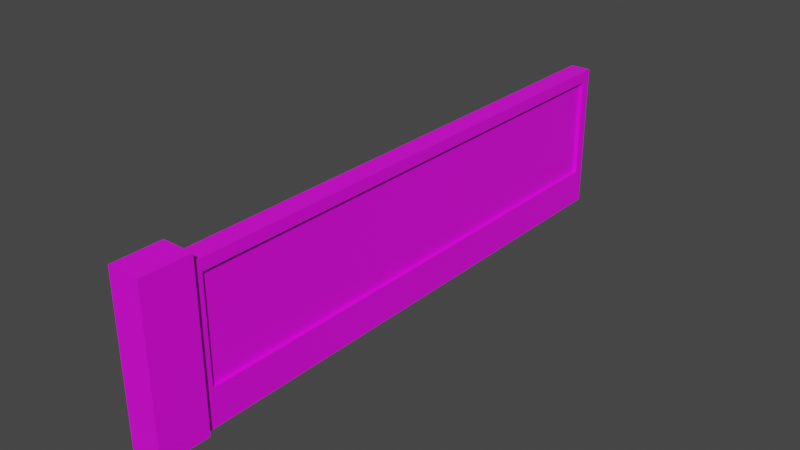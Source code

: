 # Source: ConcreteFence.blend  (saved by Blender 2.91.10; exported with 4.5.12 LTS)
import bpy
from mathutils import Matrix  # noqa: F401  (used for matrix-valued properties, if any)

bpy.ops.wm.read_factory_settings(use_empty=True)
scene = bpy.context.scene
scene.name = 'Scene'

# ---- collections
col_collection = bpy.data.collections.new('Collection'); scene.collection.children.link(col_collection)

# ---- images (referenced by path relative to the original .blend; pixels are not part of the script)
import os
ASSET_DIR = os.environ.get("B2B_ASSET_DIR", "")  # directory of the original .blend (textures are referenced by path, not embedded)
HERE = os.path.dirname(os.path.abspath(__file__))  # packed textures are extracted next to this script under _unpacked/

def load_image(name, relpath, width, height, colorspace="sRGB"):
    """Load a texture the original file referenced (path relative to the .blend, or extracted next to this script)."""
    p = next((c for c in (os.path.join(HERE, relpath), os.path.join(ASSET_DIR, relpath)) if relpath and os.path.exists(c)), "")
    if p:
        img = bpy.data.images.load(p, check_existing=True)
        img.name = name
    else:  # same state as the original file: an image datablock whose file is absent (Cycles renders it pink)
        img = bpy.data.images.new(name, width, height)
        img.source = "FILE"
        img.filepath = "//" + (relpath or name)
    img.colorspace_settings.name = colorspace
    return img
img_metaltexture_png = load_image('MetalTexture.png', 'MetalTexture.png', 1024, 1024, 'sRGB')
img_concretefencetexture_png = load_image('ConcreteFenceTexture.png', 'ConcreteFenceTexture.png', 1024, 1024, 'sRGB')

# ---- materials (node trees are filled in below, after node groups)
mat_concrete = bpy.data.materials.new('Concrete')
mat_concrete.use_transparent_shadow = False
mat_concretefencematerial = bpy.data.materials.new('ConcreteFenceMaterial')
mat_concretefencematerial.use_transparent_shadow = False

# ---- material node trees
mat_concrete.use_nodes = True; mat_concrete.node_tree.nodes.clear()
_N = mat_concrete.node_tree.nodes; _L = mat_concrete.node_tree.links
n0 = _N.new('ShaderNodeBsdfPrincipled'); n0.name = 'Principled BSDF'; n0.location = (10, 300)
n0.distribution = 'GGX'
n0.subsurface_method = 'BURLEY'
n0.inputs[3].default_value = 1.45
n0.inputs[27].default_value = (0.0, 0.0, 0.0, 1.0)
n0.inputs[28].default_value = 1.0
n1 = _N.new('ShaderNodeOutputMaterial'); n1.name = 'Material Output'; n1.location = (300, 300)
n2 = _N.new('ShaderNodeTexImage'); n2.name = 'Image Texture'; n2.location = (-388, 198)
n2.image = img_metaltexture_png
_L.new(n0.outputs[0], n1.inputs[0])
_L.new(n2.outputs[0], n0.inputs[0])
n1.is_active_output = True
mat_concretefencematerial.use_nodes = True; mat_concretefencematerial.node_tree.nodes.clear()
_N = mat_concretefencematerial.node_tree.nodes; _L = mat_concretefencematerial.node_tree.links
n0 = _N.new('ShaderNodeBsdfPrincipled'); n0.name = 'Principled BSDF'; n0.location = (10, 300)
n0.distribution = 'GGX'
n0.subsurface_method = 'BURLEY'
n0.inputs[3].default_value = 1.45
n0.inputs[27].default_value = (0.0, 0.0, 0.0, 1.0)
n0.inputs[28].default_value = 1.0
n1 = _N.new('ShaderNodeOutputMaterial'); n1.name = 'Material Output'; n1.location = (300, 300)
n2 = _N.new('ShaderNodeTexImage'); n2.name = 'Image Texture'; n2.location = (-404, 202)
n2.image = img_concretefencetexture_png
_L.new(n0.outputs[0], n1.inputs[0])
_L.new(n2.outputs[0], n0.inputs[0])
n1.is_active_output = True

# ---- world
world_world = bpy.data.worlds.new('World'); scene.world = world_world
world_world.use_nodes = True; world_world.node_tree.nodes.clear()
_N = world_world.node_tree.nodes; _L = world_world.node_tree.links
n0 = _N.new('ShaderNodeOutputWorld'); n0.name = 'World Output'; n0.location = (300, 300)
n1 = _N.new('ShaderNodeBackground'); n1.name = 'Background'; n1.location = (10, 300)
n1.inputs[0].default_value = (0.05088, 0.05088, 0.05088, 1.0)
_L.new(n1.outputs[0], n0.inputs[0])
n0.is_active_output = True
world_world.color = (0.05088, 0.05088, 0.05088)
world_world.use_sun_shadow = False
world_world.sun_shadow_jitter_overblur = 0.0

# ---- meshes
me_cube_002 = bpy.data.meshes.new('Cube.002')
me_cube_002.from_pydata([(-0.1259, -3.019, -0.0003776), (-0.1259, -3.019, 1.503), (-0.1259, -2.563, -0.0003776), (-0.1259, -2.563, 1.503), (0.1734, -3.019, -0.0003776), (0.1734, -3.019, 1.503), (0.1734, -2.563, -0.0003776), (0.1734, -2.563, 1.503), (-0.06606, -2.563, 0.0), (-0.06606, -2.563, 1.404), (-0.06606, 2.503, 0.0), (-0.06606, 2.503, 1.404), (0.1257, -2.563, 0.0), (0.1257, -2.463, 1.298), (0.1257, 2.503, 0.0), (0.1257, 2.403, 1.298), (-0.06606, -2.563, 0.2743), (-0.06606, 2.503, 0.2743), (0.1257, 2.403, 0.3425), (0.1257, -2.463, 0.3425), (0.1257, 2.503, 1.404), (0.1257, -2.563, 1.404), (0.1257, 2.503, 0.2743), (0.1257, -2.563, 0.2743), (0.09153, 2.403, 1.298), (0.09153, -2.463, 1.298), (0.09153, 2.403, 0.3425), (0.09153, -2.463, 0.3425)], [], [(2, 3, 7, 6), (6, 7, 5, 4), (4, 5, 1, 0), (7, 3, 1, 5), (17, 11, 20, 22), (13, 19, 27, 25), (23, 21, 9, 16), (20, 11, 9, 21), (12, 23, 16, 8), (14, 22, 23, 12), (10, 17, 22, 14), (13, 15, 20, 21), (15, 18, 22, 20), (19, 13, 21, 23), (18, 19, 23, 22), (26, 24, 25, 27), (15, 13, 25, 24), (19, 18, 26, 27), (18, 15, 24, 26), (0, 1, 3, 2), (16, 17, 10, 8), (17, 16, 9, 11)])
me_cube_002.polygons.foreach_set('material_index', [0, 0, 0, 0, 0, 0, 0, 0, 0, 0, 0, 0, 0, 0, 0, 1, 0, 0, 0, 0, 0, 0])
_uv = me_cube_002.uv_layers.new(name='UVMap')
_uv.uv.foreach_set('vector', [0.9229, 0.1837, 0.6067, 0.1837, 0.6067, 0.1233, 0.9229, 0.1233, 0.9229, 0.1233, 0.6067, 0.1233, 0.6067, 0.06058, 0.9229, 0.06058, 0.9229, 0.06058, 0.6067, 0.06058, 0.6067, 0.0001838, 0.9229, 0.0001839, 0.6067, 0.3071, 0.6067, 0.2467, 0.6694, 0.2467, 0.6694, 0.3071, 0.0363, 0.001069, 0.3033, 0.0001838, 0.3035, 0.03918, 0.03626, 0.03861, 0.288, 0.6457, 0.04578, 0.6456, 0.04578, 0.6387, 0.288, 0.6388, 0.03559, 0.66, 0.3025, 0.6595, 0.3024, 0.6985, 0.03576, 0.6974, 0.3039, 0.9765, 0.3039, 0.9378, 0.9998, 0.9378, 0.9998, 0.9765, 0.0006628, 0.6601, 0.03559, 0.66, 0.03576, 0.6974, 0.0001838, 0.6969, 0.001381, 0.03858, 0.03626, 0.03861, 0.03559, 0.66, 0.0006628, 0.6601, 0.0005572, 0.001871, 0.0363, 0.001069, 0.03626, 0.03861, 0.001381, 0.03858, 0.2889, 0.7246, 0.2889, 0.05298, 0.3035, 0.03918, 0.3035, 0.7384, 0.2889, 0.05298, 0.04644, 0.05296, 0.03626, 0.03861, 0.3035, 0.03918, 0.04578, 0.6456, 0.288, 0.6457, 0.3025, 0.6595, 0.03559, 0.66, 0.04644, 0.05296, 0.04578, 0.6456, 0.03559, 0.66, 0.03626, 0.03861, 0.9723, 0.6965, 0.9723, 0.9374, 0.3039, 0.9374, 0.3039, 0.6965, 0.2889, 0.05298, 0.2889, 0.7246, 0.2772, 0.7247, 0.2772, 0.05302, 0.04578, 0.6456, 0.04644, 0.05296, 0.05678, 0.05294, 0.05612, 0.6456, 0.04644, 0.05296, 0.2889, 0.05298, 0.2889, 0.05993, 0.04644, 0.05992, 0.9229, 0.2464, 0.6067, 0.2464, 0.6067, 0.1837, 0.9229, 0.1837, 0.3415, 0.0001838, 0.3415, 0.6961, 0.3039, 0.6961, 0.3039, 0.0001839, 0.3415, 0.6961, 0.3415, 0.0001838, 0.6063, 0.0001838, 0.6063, 0.6961])
me_cube_002.materials.append(mat_concrete)
me_cube_002.materials.append(mat_concretefencematerial)
me_cube_002.use_remesh_fix_poles = True
me_cube_002.use_remesh_preserve_attributes = False
me_cube_002.use_mirror_vertex_groups = False
me_cube_002.update()

# ---- objects
ob_cube_001 = bpy.data.objects.new('Cube.001', me_cube_002)

# ---- transforms, parenting, visibility, modifiers, constraints
ob_cube_001.location = (0.0, 0.0, 0.0)
ob_cube_001.lineart.crease_threshold = 0.0

# ---- collection membership
col_collection.objects.link(ob_cube_001)

# ---- scene / render settings (as saved in the file)
scene.frame_start = 1; scene.frame_end = 250; scene.frame_set(32)
scene.render.engine = 'BLENDER_EEVEE_NEXT'
scene.cycles.use_denoising = False
scene.cycles.samples = 128
scene.cycles.sampling_pattern = 'TABULATED_SOBOL'
scene.cycles.use_adaptive_sampling = False
scene.cycles.use_light_tree = False
scene.view_settings.view_transform = 'Filmic'
bpy.context.view_layer.update()

# ---- added for rendering (the .blend has no active camera and no usable light): camera, sun
cam_auto = bpy.data.cameras.new('AutoCamera')
cam_auto.lens = 50.0
cam_auto.sensor_width = 36.0
cam_auto.clip_end = 1000.0
ob_auto_camera = bpy.data.objects.new('AutoCamera', cam_auto)
scene.collection.objects.link(ob_auto_camera)
ob_auto_camera.location = (5.32647, -6.62122, 4.99369)
ob_auto_camera.rotation_euler = (1.09748, -7.21219e-08, 0.694738)
scene.camera = ob_auto_camera
light_auto_sun = bpy.data.lights.new('AutoSun', 'SUN')
light_auto_sun.energy = 3.0
light_auto_sun.angle = 0.0523599
ob_auto_sun = bpy.data.objects.new('AutoSun', light_auto_sun)
scene.collection.objects.link(ob_auto_sun)
ob_auto_sun.rotation_euler = (0.872665, 0.174533, 0.523599)
bpy.context.view_layer.update()
